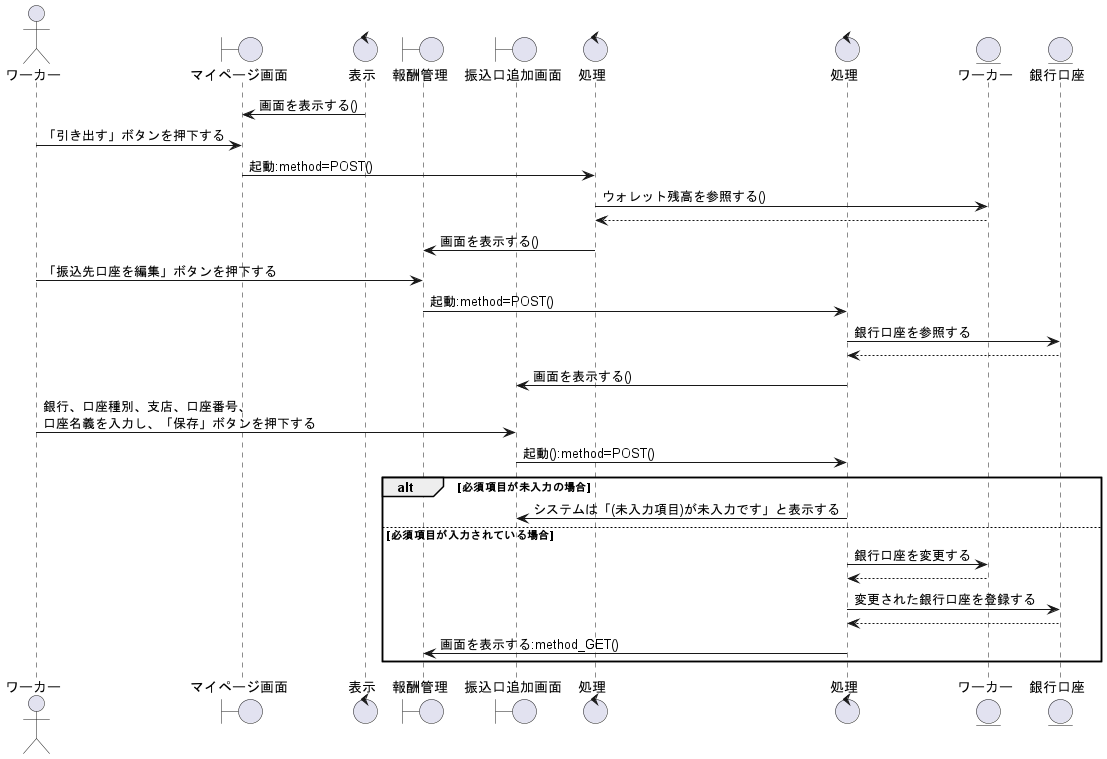

The diagram above was rendered by PlantUML. Its source (embedded in the PNG):
@startuml 口座の編集をする

actor ワーカー as wo1

boundary マイページ画面 as bo1

boundary 報酬管理 as bo1
control 表示 as co1
boundary 報酬管理 as bo2
boundary 振込口追加画面 as bo3

control 処理 as co2
control 処理 as co3

entity ワーカー as en1
entity 銀行口座 as en2

co1 -> bo1: 画面を表示する()
wo1 -> bo1:「引き出す」ボタンを押下する
bo1 -> co2: 起動:method=POST()
co2 -> en1: ウォレット残高を参照する()
en1 --> co2

co2 -> bo2: 画面を表示する()
wo1 -> bo2:「振込先口座を編集」ボタンを押下する
bo2 -> co3: 起動:method=POST()
co3 -> en2: 銀行口座を参照する
co3 <-- en2
co3 -> bo3: 画面を表示する() 
wo1 -> bo3:銀行、口座種別、支店、口座番号、\n口座名義を入力し、「保存」ボタンを押下する
bo3 -> co3:起動():method=POST()

alt 必須項目が未入力の場合
    co3 -> bo3:システムは「(未入力項目)が未入力です」と表示する

else 必須項目が入力されている場合
    co3 -> en1: 銀行口座を変更する  
    co3 <-- en1
    co3 -> en2 : 変更された銀行口座を登録する
    co3 <-- en2
    co3 -> bo2:画面を表示する:method_GET()

end

@enduml